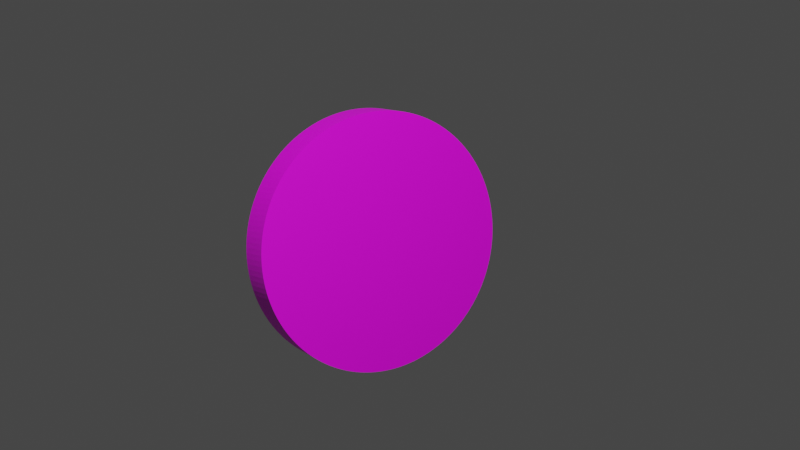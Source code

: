 # Source: coin.blend  (saved by Blender 2.80.75; exported with 4.5.12 LTS)
import bpy
from mathutils import Matrix  # noqa: F401  (used for matrix-valued properties, if any)

bpy.ops.wm.read_factory_settings(use_empty=True)
scene = bpy.context.scene
scene.name = 'Scene'

# ---- collections
col_collection = bpy.data.collections.new('Collection'); scene.collection.children.link(col_collection)

# ---- images (referenced by path relative to the original .blend; pixels are not part of the script)
import os
ASSET_DIR = os.environ.get("B2B_ASSET_DIR", "")  # directory of the original .blend (textures are referenced by path, not embedded)
HERE = os.path.dirname(os.path.abspath(__file__))  # packed textures are extracted next to this script under _unpacked/

def load_image(name, relpath, width, height, colorspace="sRGB"):
    """Load a texture the original file referenced (path relative to the .blend, or extracted next to this script)."""
    p = next((c for c in (os.path.join(HERE, relpath), os.path.join(ASSET_DIR, relpath)) if relpath and os.path.exists(c)), "")
    if p:
        img = bpy.data.images.load(p, check_existing=True)
        img.name = name
    else:  # same state as the original file: an image datablock whose file is absent (Cycles renders it pink)
        img = bpy.data.images.new(name, width, height)
        img.source = "FILE"
        img.filepath = "//" + (relpath or name)
    img.colorspace_settings.name = colorspace
    return img
img_coin_png = load_image('coin.png', 'coin.png', 1024, 1024, 'sRGB')

# ---- materials (node trees are filled in below, after node groups)
mat_material_001 = bpy.data.materials.new('Material.001')
mat_material_001.use_transparent_shadow = False

# ---- material node trees
mat_material_001.use_nodes = True; mat_material_001.node_tree.nodes.clear()
_N = mat_material_001.node_tree.nodes; _L = mat_material_001.node_tree.links
n0 = _N.new('ShaderNodeOutputMaterial'); n0.name = 'Material Output'; n0.location = (300, 300)
n1 = _N.new('ShaderNodeBsdfPrincipled'); n1.name = 'Principled BSDF'; n1.location = (10, 300)
n1.distribution = 'GGX'
n1.subsurface_method = 'BURLEY'
n1.inputs[3].default_value = 1.45
n1.inputs[27].default_value = (0.0, 0.0, 0.0, 1.0)
n1.inputs[28].default_value = 1.0
n2 = _N.new('ShaderNodeTexImage'); n2.name = 'Image Texture'; n2.location = (-280, 275)
n2.image = img_coin_png
_L.new(n1.outputs[0], n0.inputs[0])
_L.new(n2.outputs[0], n1.inputs[0])
n0.is_active_output = True

# ---- world
world_world = bpy.data.worlds.new('World'); scene.world = world_world
world_world.use_nodes = True; world_world.node_tree.nodes.clear()
_N = world_world.node_tree.nodes; _L = world_world.node_tree.links
n0 = _N.new('ShaderNodeOutputWorld'); n0.name = 'World Output'; n0.location = (300, 300)
n1 = _N.new('ShaderNodeBackground'); n1.name = 'Background'; n1.location = (10, 300)
n1.inputs[0].default_value = (0.05088, 0.05088, 0.05088, 1.0)
_L.new(n1.outputs[0], n0.inputs[0])
n0.is_active_output = True
world_world.color = (0.05088, 0.05088, 0.05088)
world_world.use_sun_shadow = False
world_world.sun_shadow_jitter_overblur = 0.0

# ---- cameras
cam_camera = bpy.data.cameras.new('Camera')
cam_camera.clip_end = 100.0
cam_camera.ortho_scale = 7.314

# ---- lights
light_light = bpy.data.lights.new('Light', 'POINT')
light_light.transmission_factor = 0.0
light_light.energy = 1000.0
light_light.shadow_soft_size = 0.1
light_light.shadow_maximum_resolution = 0.006
light_light.use_absolute_resolution = True

# ---- meshes
me_cylinder_001 = bpy.data.meshes.new('Cylinder.001')
me_cylinder_001.from_pydata([(0.03743, 0.5988, -0.9482), (0.0, 0.6, 1.0), (0.0623, 0.5967, -0.9522), (0.02496, 0.5995, 1.0), (0.08707, 0.5936, -0.9562), (0.04987, 0.5979, 1.0), (0.1117, 0.5895, -0.9604), (0.0747, 0.5953, 1.0), (0.1361, 0.5843, -0.9646), (0.0994, 0.5917, 1.0), (0.1603, 0.5782, -0.9689), (0.1239, 0.5871, 1.0), (0.1842, 0.571, -0.9733), (0.1482, 0.5814, 1.0), (0.2078, 0.5629, -0.9777), (0.1723, 0.5747, 1.0), (0.231, 0.5537, -0.9821), (0.1961, 0.5671, 1.0), (0.2539, 0.5436, -0.9865), (0.2195, 0.5584, 1.0), (0.2763, 0.5326, -0.991), (0.2425, 0.5488, 1.0), (0.2982, 0.5207, -0.9955), (0.2651, 0.5382, 1.0), (0.3196, 0.5078, -1.0), (0.2873, 0.5267, 1.0), (0.3404, 0.4941, -1.005), (0.309, 0.5143, 1.0), (0.3607, 0.4795, -1.009), (0.3301, 0.501, 1.0), (0.3803, 0.4641, -1.014), (0.3506, 0.4869, 1.0), (0.3993, 0.4479, -1.018), (0.3706, 0.4719, 1.0), (0.4176, 0.4309, -1.022), (0.3899, 0.456, 1.0), (0.4351, 0.4131, -1.027), (0.4085, 0.4394, 1.0), (0.4519, 0.3947, -1.031), (0.4265, 0.4221, 1.0), (0.468, 0.3755, -1.035), (0.4437, 0.4039, 1.0), (0.4832, 0.3557, -1.04), (0.4601, 0.3851, 1.0), (0.4975, 0.3353, -1.044), (0.4757, 0.3657, 1.0), (0.5111, 0.3143, -1.048), (0.4905, 0.3456, 1.0), (0.5237, 0.2928, -1.052), (0.5044, 0.3249, 1.0), (0.5354, 0.2708, -1.056), (0.5175, 0.3036, 1.0), (0.5462, 0.2483, -1.06), (0.5297, 0.2818, 1.0), (0.5561, 0.2253, -1.063), (0.541, 0.2595, 1.0), (0.5649, 0.202, -1.067), (0.5513, 0.2368, 1.0), (0.5729, 0.1783, -1.07), (0.5607, 0.2137, 1.0), (0.5798, 0.1543, -1.074), (0.5691, 0.1902, 1.0), (0.5857, 0.1301, -1.077), (0.5765, 0.1663, 1.0), (0.5906, 0.1056, -1.08), (0.5829, 0.1422, 1.0), (0.5945, 0.08094, -1.083), (0.5883, 0.1178, 1.0), (0.5973, 0.05614, -1.086), (0.5927, 0.09324, 1.0), (0.5991, 0.03125, -1.089), (0.5961, 0.06851, 1.0), (0.5999, 0.006296, -1.091), (0.5984, 0.04365, 1.0), (0.5997, -0.01867, -1.093), (0.5997, 0.01872, 1.0), (0.5984, -0.0436, -1.096), (0.6, -0.006241, 1.0), (0.596, -0.06845, -1.098), (0.5992, -0.03119, 1.0), (0.5927, -0.09319, -1.1), (0.5974, -0.05609, 1.0), (0.5883, -0.1178, -1.101), (0.5945, -0.08089, 1.0), (0.5829, -0.1421, -1.103), (0.5906, -0.1056, 1.0), (0.5764, -0.1663, -1.104), (0.5857, -0.13, 1.0), (0.569, -0.1901, -1.105), (0.5798, -0.1543, 1.0), (0.5606, -0.2136, -1.106), (0.5729, -0.1783, 1.0), (0.5512, -0.2367, -1.107), (0.565, -0.2019, 1.0), (0.5409, -0.2595, -1.108), (0.5561, -0.2253, 1.0), (0.5297, -0.2817, -1.108), (0.5462, -0.2482, 1.0), (0.5175, -0.3035, -1.108), (0.5355, -0.2707, 1.0), (0.5044, -0.3248, -1.108), (0.5237, -0.2928, 1.0), (0.4905, -0.3455, -1.108), (0.5111, -0.3143, 1.0), (0.4757, -0.3656, -1.108), (0.4976, -0.3353, 1.0), (0.46, -0.3851, -1.107), (0.4832, -0.3557, 1.0), (0.4436, -0.4039, -1.107), (0.468, -0.3755, 1.0), (0.4264, -0.422, -1.106), (0.452, -0.3946, 1.0), (0.4085, -0.4394, -1.105), (0.4352, -0.4131, 1.0), (0.3899, -0.456, -1.103), (0.4176, -0.4308, 1.0), (0.3706, -0.4718, -1.102), (0.3993, -0.4478, 1.0), (0.3506, -0.4868, -1.1), (0.3803, -0.4641, 1.0), (0.3301, -0.501, -1.099), (0.3607, -0.4795, 1.0), (0.3089, -0.5143, -1.097), (0.3404, -0.4941, 1.0), (0.2873, -0.5267, -1.095), (0.3196, -0.5078, 1.0), (0.2651, -0.5382, -1.092), (0.2982, -0.5207, 1.0), (0.2425, -0.5488, -1.09), (0.2763, -0.5326, 1.0), (0.2195, -0.5584, -1.087), (0.2539, -0.5436, 1.0), (0.196, -0.567, -1.084), (0.2311, -0.5537, 1.0), (0.1723, -0.5747, -1.082), (0.2078, -0.5629, 1.0), (0.1482, -0.5814, -1.079), (0.1842, -0.571, 1.0), (0.1239, -0.587, -1.075), (0.1603, -0.5782, 1.0), (0.09939, -0.5917, -1.072), (0.1361, -0.5844, 1.0), (0.07469, -0.5953, -1.069), (0.1117, -0.5895, 1.0), (0.04986, -0.5979, -1.065), (0.08707, -0.5936, 1.0), (0.02495, -0.5995, -1.061), (0.0623, -0.5968, 1.0), (-6.106e-06, -0.6, -1.058), (0.03743, -0.5988, 1.0), (-0.02496, -0.5995, -1.054), (0.01248, -0.5999, 1.0), (-0.04988, -0.5979, -1.05), (-0.01248, -0.5999, 1.0), (-0.0747, -0.5953, -1.046), (-0.03742, -0.5988, 1.0), (-0.0994, -0.5917, -1.042), (-0.0623, -0.5968, 1.0), (-0.1239, -0.5871, -1.037), (-0.08707, -0.5936, 1.0), (-0.1482, -0.5814, -1.033), (-0.1117, -0.5895, 1.0), (-0.1723, -0.5747, -1.029), (-0.1361, -0.5844, 1.0), (-0.1961, -0.5671, -1.025), (-0.1603, -0.5782, 1.0), (-0.2195, -0.5584, -1.02), (-0.1842, -0.571, 1.0), (-0.2425, -0.5488, -1.016), (-0.2078, -0.5629, 1.0), (-0.2651, -0.5382, -1.011), (-0.2311, -0.5537, 1.0), (-0.2873, -0.5268, -1.007), (-0.2539, -0.5436, 1.0), (-0.3089, -0.5143, -1.002), (-0.2763, -0.5326, 1.0), (-0.3301, -0.5011, -0.9977), (-0.2982, -0.5207, 1.0), (-0.3506, -0.4869, -0.9932), (-0.3196, -0.5078, 1.0), (-0.3706, -0.4719, -0.9887), (-0.3404, -0.4941, 1.0), (-0.3899, -0.4561, -0.9843), (-0.3607, -0.4795, 1.0), (-0.4085, -0.4394, -0.9798), (-0.3803, -0.4641, 1.0), (-0.4264, -0.4221, -0.9754), (-0.3993, -0.4478, 1.0), (-0.4436, -0.404, -0.971), (-0.4176, -0.4308, 1.0), (-0.46, -0.3852, -0.9667), (-0.4352, -0.4131, 1.0), (-0.4757, -0.3657, -0.9625), (-0.452, -0.3946, 1.0), (-0.4905, -0.3456, -0.9583), (-0.468, -0.3755, 1.0), (-0.5044, -0.3249, -0.9541), (-0.4832, -0.3557, 1.0), (-0.5175, -0.3036, -0.9501), (-0.4976, -0.3353, 1.0), (-0.5297, -0.2818, -0.9461), (-0.5111, -0.3143, 1.0), (-0.5409, -0.2596, -0.9423), (-0.5237, -0.2928, 1.0), (-0.5513, -0.2368, -0.9385), (-0.5355, -0.2707, 1.0), (-0.5606, -0.2137, -0.9349), (-0.5462, -0.2482, 1.0), (-0.569, -0.1902, -0.9313), (-0.5561, -0.2253, 1.0), (-0.5764, -0.1664, -0.9279), (-0.565, -0.2019, 1.0), (-0.5829, -0.1422, -0.9246), (-0.5729, -0.1783, 1.0), (-0.5883, -0.1179, -0.9214), (-0.5798, -0.1543, 1.0), (-0.5927, -0.09329, -0.9184), (-0.5857, -0.13, 1.0), (-0.596, -0.06856, -0.9155), (-0.5906, -0.1056, 1.0), (-0.5984, -0.0437, -0.9127), (-0.5945, -0.08089, 1.0), (-0.5997, -0.01877, -0.9102), (-0.5974, -0.05609, 1.0), (-0.5999, 0.006188, -0.9077), (-0.5992, -0.03119, 1.0), (-0.5991, 0.03114, -0.9054), (-0.6, -0.00624, 1.0), (-0.5973, 0.05604, -0.9033), (-0.5997, 0.01872, 1.0), (-0.5945, 0.08084, -0.9014), (-0.5984, 0.04365, 1.0), (-0.5906, 0.1055, -0.8996), (-0.5961, 0.06851, 1.0), (-0.5857, 0.13, -0.898), (-0.5927, 0.09325, 1.0), (-0.5798, 0.1542, -0.8966), (-0.5883, 0.1178, 1.0), (-0.5729, 0.1782, -0.8953), (-0.5829, 0.1422, 1.0), (-0.5649, 0.2019, -0.8942), (-0.5765, 0.1663, 1.0), (-0.5561, 0.2252, -0.8934), (-0.5691, 0.1902, 1.0), (-0.5462, 0.2482, -0.8927), (-0.5607, 0.2137, 1.0), (-0.5354, 0.2707, -0.8921), (-0.5513, 0.2368, 1.0), (-0.5237, 0.2927, -0.8918), (-0.541, 0.2595, 1.0), (-0.511, 0.3142, -0.8917), (-0.5297, 0.2818, 1.0), (-0.4975, 0.3352, -0.8917), (-0.5175, 0.3036, 1.0), (-0.4832, 0.3556, -0.892), (-0.5044, 0.3249, 1.0), (-0.4679, 0.3754, -0.8924), (-0.4905, 0.3456, 1.0), (-0.4519, 0.3946, -0.893), (-0.4757, 0.3657, 1.0), (-0.4351, 0.413, -0.8938), (-0.4601, 0.3851, 1.0), (-0.4176, 0.4308, -0.8948), (-0.4437, 0.4039, 1.0), (-0.3993, 0.4478, -0.8959), (-0.4265, 0.4221, 1.0), (-0.3803, 0.464, -0.8973), (-0.4085, 0.4394, 1.0), (-0.3607, 0.4794, -0.8988), (-0.3899, 0.456, 1.0), (-0.3404, 0.494, -0.9005), (-0.3706, 0.4719, 1.0), (-0.3196, 0.5078, -0.9023), (-0.3506, 0.4869, 1.0), (-0.2982, 0.5206, -0.9044), (-0.3301, 0.501, 1.0), (-0.2762, 0.5326, -0.9066), (-0.309, 0.5143, 1.0), (-0.2539, 0.5436, -0.9089), (-0.2873, 0.5267, 1.0), (-0.231, 0.5537, -0.9115), (-0.2651, 0.5382, 1.0), (-0.2078, 0.5628, -0.9141), (-0.2425, 0.5488, 1.0), (-0.1842, 0.571, -0.917), (-0.2195, 0.5584, 1.0), (-0.1603, 0.5782, -0.9199), (-0.1961, 0.5671, 1.0), (-0.1361, 0.5843, -0.923), (-0.1723, 0.5747, 1.0), (-0.1117, 0.5895, -0.9263), (-0.1482, 0.5814, 1.0), (-0.08705, 0.5936, -0.9296), (-0.1239, 0.5871, 1.0), (-0.06229, 0.5967, -0.9331), (-0.0994, 0.5917, 1.0), (-0.03741, 0.5988, -0.9367), (-0.0747, 0.5953, 1.0), (-0.01247, 0.5999, -0.9404), (-0.04987, 0.5979, 1.0), (0.01249, 0.5999, -0.9442), (-0.02495, 0.5995, 1.0)], [], [(0, 1, 3, 2), (2, 3, 5, 4), (4, 5, 7, 6), (6, 7, 9, 8), (8, 9, 11, 10), (10, 11, 13, 12), (12, 13, 15, 14), (14, 15, 17, 16), (16, 17, 19, 18), (18, 19, 21, 20), (20, 21, 23, 22), (22, 23, 25, 24), (24, 25, 27, 26), (26, 27, 29, 28), (28, 29, 31, 30), (30, 31, 33, 32), (32, 33, 35, 34), (34, 35, 37, 36), (36, 37, 39, 38), (38, 39, 41, 40), (40, 41, 43, 42), (42, 43, 45, 44), (44, 45, 47, 46), (46, 47, 49, 48), (48, 49, 51, 50), (50, 51, 53, 52), (52, 53, 55, 54), (54, 55, 57, 56), (56, 57, 59, 58), (58, 59, 61, 60), (60, 61, 63, 62), (62, 63, 65, 64), (64, 65, 67, 66), (66, 67, 69, 68), (68, 69, 71, 70), (70, 71, 73, 72), (72, 73, 75, 74), (74, 75, 77, 76), (76, 77, 79, 78), (78, 79, 81, 80), (80, 81, 83, 82), (82, 83, 85, 84), (84, 85, 87, 86), (86, 87, 89, 88), (88, 89, 91, 90), (90, 91, 93, 92), (92, 93, 95, 94), (94, 95, 97, 96), (96, 97, 99, 98), (98, 99, 101, 100), (100, 101, 103, 102), (102, 103, 105, 104), (104, 105, 107, 106), (106, 107, 109, 108), (108, 109, 111, 110), (110, 111, 113, 112), (112, 113, 115, 114), (114, 115, 117, 116), (116, 117, 119, 118), (118, 119, 121, 120), (120, 121, 123, 122), (122, 123, 125, 124), (124, 125, 127, 126), (126, 127, 129, 128), (128, 129, 131, 130), (130, 131, 133, 132), (132, 133, 135, 134), (134, 135, 137, 136), (136, 137, 139, 138), (138, 139, 141, 140), (140, 141, 143, 142), (142, 143, 145, 144), (144, 145, 147, 146), (146, 147, 149, 148), (148, 149, 151, 150), (150, 151, 153, 152), (152, 153, 155, 154), (154, 155, 157, 156), (156, 157, 159, 158), (158, 159, 161, 160), (160, 161, 163, 162), (162, 163, 165, 164), (164, 165, 167, 166), (166, 167, 169, 168), (168, 169, 171, 170), (170, 171, 173, 172), (172, 173, 175, 174), (174, 175, 177, 176), (176, 177, 179, 178), (178, 179, 181, 180), (180, 181, 183, 182), (182, 183, 185, 184), (184, 185, 187, 186), (186, 187, 189, 188), (188, 189, 191, 190), (190, 191, 193, 192), (192, 193, 195, 194), (194, 195, 197, 196), (196, 197, 199, 198), (198, 199, 201, 200), (200, 201, 203, 202), (202, 203, 205, 204), (204, 205, 207, 206), (206, 207, 209, 208), (208, 209, 211, 210), (210, 211, 213, 212), (212, 213, 215, 214), (214, 215, 217, 216), (216, 217, 219, 218), (218, 219, 221, 220), (220, 221, 223, 222), (222, 223, 225, 224), (224, 225, 227, 226), (226, 227, 229, 228), (228, 229, 231, 230), (230, 231, 233, 232), (232, 233, 235, 234), (234, 235, 237, 236), (236, 237, 239, 238), (238, 239, 241, 240), (240, 241, 243, 242), (242, 243, 245, 244), (244, 245, 247, 246), (246, 247, 249, 248), (248, 249, 251, 250), (250, 251, 253, 252), (252, 253, 255, 254), (254, 255, 257, 256), (256, 257, 259, 258), (258, 259, 261, 260), (260, 261, 263, 262), (262, 263, 265, 264), (264, 265, 267, 266), (266, 267, 269, 268), (268, 269, 271, 270), (270, 271, 273, 272), (272, 273, 275, 274), (274, 275, 277, 276), (276, 277, 279, 278), (278, 279, 281, 280), (280, 281, 283, 282), (282, 283, 285, 284), (284, 285, 287, 286), (286, 287, 289, 288), (288, 289, 291, 290), (290, 291, 293, 292), (292, 293, 295, 294), (294, 295, 297, 296), (296, 297, 299, 298), (3, 1, 301, 299, 297, 295, 293, 291, 289, 287, 285, 283, 281, 279, 277, 275, 273, 271, 269, 267, 265, 263, 261, 259, 257, 255, 253, 251, 249, 247, 245, 243, 241, 239, 237, 235, 233, 231, 229, 227, 225, 223, 221, 219, 217, 215, 213, 211, 209, 207, 205, 203, 201, 199, 197, 195, 193, 191, 189, 187, 185, 183, 181, 179, 177, 175, 173, 171, 169, 167, 165, 163, 161, 159, 157, 155, 153, 151, 149, 147, 145, 143, 141, 139, 137, 135, 133, 131, 129, 127, 125, 123, 121, 119, 117, 115, 113, 111, 109, 107, 105, 103, 101, 99, 97, 95, 93, 91, 89, 87, 85, 83, 81, 79, 77, 75, 73, 71, 69, 67, 65, 63, 61, 59, 57, 55, 53, 51, 49, 47, 45, 43, 41, 39, 37, 35, 33, 31, 29, 27, 25, 23, 21, 19, 17, 15, 13, 11, 9, 7, 5), (298, 299, 301, 300), (300, 301, 1, 0), (0, 2, 4, 6, 8, 10, 12, 14, 16, 18, 20, 22, 24, 26, 28, 30, 32, 34, 36, 38, 40, 42, 44, 46, 48, 50, 52, 54, 56, 58, 60, 62, 64, 66, 68, 70, 72, 74, 76, 78, 80, 82, 84, 86, 88, 90, 92, 94, 96, 98, 100, 102, 104, 106, 108, 110, 112, 114, 116, 118, 120, 122, 124, 126, 128, 130, 132, 134, 136, 138, 140, 142, 144, 146, 148, 150, 152, 154, 156, 158, 160, 162, 164, 166, 168, 170, 172, 174, 176, 178, 180, 182, 184, 186, 188, 190, 192, 194, 196, 198, 200, 202, 204, 206, 208, 210, 212, 214, 216, 218, 220, 222, 224, 226, 228, 230, 232, 234, 236, 238, 240, 242, 244, 246, 248, 250, 252, 254, 256, 258, 260, 262, 264, 266, 268, 270, 272, 274, 276, 278, 280, 282, 284, 286, 288, 290, 292, 294, 296, 298, 300)])
_uv = me_cylinder_001.uv_layers.new(name='UVMap')
_uv.uv.foreach_set('vector', [0.5091, 0.9065, 0.5091, 0.8973, 0.5093, 0.8973, 0.5093, 0.9065, 0.5093, 0.9065, 0.5093, 0.8973, 0.5094, 0.8973, 0.5094, 0.9065, 0.5094, 0.9065, 0.5094, 0.8973, 0.5095, 0.8973, 0.5095, 0.9065, 0.5095, 0.9065, 0.5095, 0.8973, 0.5096, 0.8973, 0.5096, 0.9065, 0.5096, 0.9065, 0.5096, 0.8973, 0.5098, 0.8973, 0.5098, 0.9065, 0.5098, 0.9065, 0.5098, 0.8973, 0.5099, 0.8973, 0.5099, 0.9065, 0.5099, 0.9065, 0.5099, 0.8973, 0.51, 0.8973, 0.51, 0.9065, 0.51, 0.9065, 0.51, 0.8973, 0.5101, 0.8973, 0.5101, 0.9065, 0.5101, 0.9065, 0.5101, 0.8973, 0.5102, 0.8973, 0.5102, 0.9065, 0.5102, 0.9065, 0.5102, 0.8973, 0.5104, 0.8973, 0.5104, 0.9065, 0.5104, 0.9065, 0.5104, 0.8973, 0.5105, 0.8973, 0.5105, 0.9065, 0.5105, 0.9065, 0.5105, 0.8973, 0.5106, 0.8973, 0.5106, 0.9065, 0.5106, 0.9065, 0.5106, 0.8973, 0.5107, 0.8973, 0.5107, 0.9065, 0.5107, 0.9065, 0.5107, 0.8973, 0.5109, 0.8973, 0.5109, 0.9065, 0.5109, 0.9065, 0.5109, 0.8973, 0.511, 0.8973, 0.511, 0.9065, 0.511, 0.9065, 0.511, 0.8973, 0.5111, 0.8973, 0.5111, 0.9065, 0.5111, 0.9065, 0.5111, 0.8973, 0.5112, 0.8973, 0.5112, 0.9065, 0.5112, 0.9065, 0.5112, 0.8973, 0.5113, 0.8973, 0.5113, 0.9065, 0.5113, 0.9065, 0.5113, 0.8973, 0.5115, 0.8973, 0.5115, 0.9065, 0.5115, 0.9065, 0.5115, 0.8973, 0.5116, 0.8973, 0.5116, 0.9065, 0.5116, 0.9065, 0.5116, 0.8973, 0.5117, 0.8973, 0.5117, 0.9065, 0.5117, 0.9065, 0.5117, 0.8973, 0.5118, 0.8973, 0.5118, 0.9065, 0.5118, 0.9065, 0.5118, 0.8973, 0.5119, 0.8973, 0.5119, 0.9065, 0.5119, 0.9065, 0.5119, 0.8973, 0.5121, 0.8973, 0.5121, 0.9065, 0.5121, 0.9065, 0.5121, 0.8973, 0.5122, 0.8973, 0.5122, 0.9065, 0.5122, 0.9065, 0.5122, 0.8973, 0.5123, 0.8973, 0.5123, 0.9065, 0.5123, 0.9065, 0.5123, 0.8973, 0.5124, 0.8973, 0.5124, 0.9065, 0.5124, 0.9065, 0.5124, 0.8973, 0.5126, 0.8973, 0.5126, 0.9065, 0.5126, 0.9065, 0.5126, 0.8973, 0.5127, 0.8973, 0.5127, 0.9065, 0.5127, 0.9065, 0.5127, 0.8973, 0.5128, 0.8973, 0.5128, 0.9065, 0.5128, 0.9065, 0.5128, 0.8973, 0.5129, 0.8973, 0.5129, 0.9065, 0.5129, 0.9065, 0.5129, 0.8973, 0.513, 0.8973, 0.513, 0.9065, 0.513, 0.9065, 0.513, 0.8973, 0.5132, 0.8973, 0.5132, 0.9065, 0.5132, 0.9065, 0.5132, 0.8973, 0.5133, 0.8973, 0.5133, 0.9065, 0.5133, 0.9065, 0.5133, 0.8973, 0.5134, 0.8973, 0.5134, 0.9065, 0.5134, 0.9065, 0.5134, 0.8973, 0.5135, 0.8973, 0.5135, 0.9065, 0.5135, 0.9065, 0.5135, 0.8973, 0.5136, 0.8973, 0.5136, 0.9065, 0.5136, 0.9065, 0.5136, 0.8973, 0.5138, 0.8973, 0.5138, 0.9065, 0.5138, 0.9065, 0.5138, 0.8973, 0.5139, 0.8973, 0.5139, 0.9065, 0.5139, 0.9065, 0.5139, 0.8973, 0.514, 0.8973, 0.514, 0.9065, 0.514, 0.9065, 0.514, 0.8973, 0.5141, 0.8973, 0.5141, 0.9065, 0.5141, 0.9065, 0.5141, 0.8973, 0.5143, 0.8973, 0.5143, 0.9065, 0.5143, 0.9065, 0.5143, 0.8973, 0.5144, 0.8973, 0.5144, 0.9065, 0.5144, 0.9065, 0.5144, 0.8973, 0.5145, 0.8973, 0.5145, 0.9065, 0.5145, 0.9065, 0.5145, 0.8973, 0.5146, 0.8973, 0.5146, 0.9065, 0.5146, 0.9065, 0.5146, 0.8973, 0.5147, 0.8973, 0.5147, 0.9065, 0.5147, 0.9065, 0.5147, 0.8973, 0.5149, 0.8973, 0.5149, 0.9065, 0.5149, 0.9065, 0.5149, 0.8973, 0.515, 0.8973, 0.515, 0.9065, 0.515, 0.9065, 0.515, 0.8973, 0.5151, 0.8973, 0.5151, 0.9065, 0.5151, 0.9065, 0.5151, 0.8973, 0.5152, 0.8973, 0.5152, 0.9065, 0.5152, 0.9065, 0.5152, 0.8973, 0.5154, 0.8973, 0.5154, 0.9065, 0.5154, 0.9065, 0.5154, 0.8973, 0.5155, 0.8973, 0.5155, 0.9065, 0.5155, 0.9065, 0.5155, 0.8973, 0.5156, 0.8973, 0.5156, 0.9065, 0.5156, 0.9065, 0.5156, 0.8973, 0.5157, 0.8973, 0.5157, 0.9065, 0.5157, 0.9065, 0.5157, 0.8973, 0.5158, 0.8973, 0.5158, 0.9065, 0.5158, 0.9065, 0.5158, 0.8973, 0.516, 0.8973, 0.516, 0.9065, 0.516, 0.9065, 0.516, 0.8973, 0.5161, 0.8973, 0.5161, 0.9065, 0.5161, 0.9065, 0.5161, 0.8973, 0.5162, 0.8973, 0.5162, 0.9065, 0.5162, 0.9065, 0.5162, 0.8973, 0.5163, 0.8973, 0.5163, 0.9065, 0.5163, 0.9065, 0.5163, 0.8973, 0.5164, 0.8973, 0.5164, 0.9065, 0.5164, 0.9065, 0.5164, 0.8973, 0.5166, 0.8973, 0.5166, 0.9065, 0.5166, 0.9065, 0.5166, 0.8973, 0.5167, 0.8973, 0.5167, 0.9065, 0.5167, 0.9065, 0.5167, 0.8973, 0.5168, 0.8973, 0.5168, 0.9065, 0.5168, 0.9065, 0.5168, 0.8973, 0.5169, 0.8973, 0.5169, 0.9065, 0.5169, 0.9065, 0.5169, 0.8973, 0.5171, 0.8973, 0.5171, 0.9065, 0.5171, 0.9065, 0.5171, 0.8973, 0.5172, 0.8973, 0.5172, 0.9065, 0.5172, 0.9065, 0.5172, 0.8973, 0.5173, 0.8973, 0.5173, 0.9065, 0.5173, 0.9065, 0.5173, 0.8973, 0.5174, 0.8973, 0.5174, 0.9065, 0.5174, 0.9065, 0.5174, 0.8973, 0.5175, 0.8973, 0.5175, 0.9065, 0.5175, 0.9065, 0.5175, 0.8973, 0.5177, 0.8973, 0.5177, 0.9065, 0.5177, 0.9065, 0.5177, 0.8973, 0.5178, 0.8973, 0.5178, 0.9065, 0.5178, 0.9065, 0.5178, 0.8973, 0.5179, 0.8973, 0.5179, 0.9065, 0.5179, 0.9065, 0.5179, 0.8973, 0.518, 0.8973, 0.518, 0.9065, 0.518, 0.9065, 0.518, 0.8973, 0.5182, 0.8973, 0.5182, 0.9065, 0.5182, 0.9065, 0.5182, 0.8973, 0.5183, 0.8973, 0.5183, 0.9065, 0.5183, 0.9065, 0.5183, 0.8973, 0.5184, 0.8973, 0.5184, 0.9065, 0.5184, 0.9065, 0.5184, 0.8973, 0.5185, 0.8973, 0.5185, 0.9065, 0.5185, 0.9065, 0.5185, 0.8973, 0.5186, 0.8973, 0.5186, 0.9065, 0.5186, 0.9065, 0.5186, 0.8973, 0.5188, 0.8973, 0.5188, 0.9065, 0.5188, 0.9065, 0.5188, 0.8973, 0.5189, 0.8973, 0.5189, 0.9065, 0.5189, 0.9065, 0.5189, 0.8973, 0.519, 0.8973, 0.519, 0.9065, 0.519, 0.9065, 0.519, 0.8973, 0.5191, 0.8973, 0.5191, 0.9065, 0.5191, 0.9065, 0.5191, 0.8973, 0.5192, 0.8973, 0.5192, 0.9065, 0.5192, 0.9065, 0.5192, 0.8973, 0.5194, 0.8973, 0.5194, 0.9065, 0.5194, 0.9065, 0.5194, 0.8973, 0.5195, 0.8973, 0.5195, 0.9065, 0.5195, 0.9065, 0.5195, 0.8973, 0.5196, 0.8973, 0.5196, 0.9065, 0.5196, 0.9065, 0.5196, 0.8973, 0.5197, 0.8973, 0.5197, 0.9065, 0.5197, 0.9065, 0.5197, 0.8973, 0.5199, 0.8973, 0.5199, 0.9065, 0.5199, 0.9065, 0.5199, 0.8973, 0.52, 0.8973, 0.52, 0.9065, 0.52, 0.9065, 0.52, 0.8973, 0.5201, 0.8973, 0.5201, 0.9065, 0.5201, 0.9065, 0.5201, 0.8973, 0.5202, 0.8973, 0.5202, 0.9065, 0.5202, 0.9065, 0.5202, 0.8973, 0.5203, 0.8973, 0.5203, 0.9065, 0.5203, 0.9065, 0.5203, 0.8973, 0.5205, 0.8973, 0.5205, 0.9065, 0.5205, 0.9065, 0.5205, 0.8973, 0.5206, 0.8973, 0.5206, 0.9065, 0.5206, 0.9065, 0.5206, 0.8973, 0.5207, 0.8973, 0.5207, 0.9065, 0.5207, 0.9065, 0.5207, 0.8973, 0.5208, 0.8973, 0.5208, 0.9065, 0.5208, 0.9065, 0.5208, 0.8973, 0.521, 0.8973, 0.521, 0.9065, 0.521, 0.9065, 0.521, 0.8973, 0.5211, 0.8973, 0.5211, 0.9065, 0.5211, 0.9065, 0.5211, 0.8973, 0.5212, 0.8973, 0.5212, 0.9065, 0.5212, 0.9065, 0.5212, 0.8973, 0.5213, 0.8973, 0.5213, 0.9065, 0.5213, 0.9065, 0.5213, 0.8973, 0.5214, 0.8973, 0.5214, 0.9065, 0.5214, 0.9065, 0.5214, 0.8973, 0.5216, 0.8973, 0.5216, 0.9065, 0.5216, 0.9065, 0.5216, 0.8973, 0.5217, 0.8973, 0.5217, 0.9065, 0.5217, 0.9065, 0.5217, 0.8973, 0.5218, 0.8973, 0.5218, 0.9065, 0.5218, 0.9065, 0.5218, 0.8973, 0.5219, 0.8973, 0.5219, 0.9065, 0.5219, 0.9065, 0.5219, 0.8973, 0.522, 0.8973, 0.522, 0.9065, 0.522, 0.9065, 0.522, 0.8973, 0.5222, 0.8973, 0.5222, 0.9065, 0.5222, 0.9065, 0.5222, 0.8973, 0.5223, 0.8973, 0.5223, 0.9065, 0.5223, 0.9065, 0.5223, 0.8973, 0.5224, 0.8973, 0.5224, 0.9065, 0.5224, 0.9065, 0.5224, 0.8973, 0.5225, 0.8973, 0.5225, 0.9065, 0.5225, 0.9065, 0.5225, 0.8973, 0.5227, 0.8973, 0.5227, 0.9065, 0.5227, 0.9065, 0.5227, 0.8973, 0.5228, 0.8973, 0.5228, 0.9065, 0.5228, 0.9065, 0.5228, 0.8973, 0.5229, 0.8973, 0.5229, 0.9065, 0.5229, 0.9065, 0.5229, 0.8973, 0.523, 0.8973, 0.523, 0.9065, 0.523, 0.9065, 0.523, 0.8973, 0.5231, 0.8973, 0.5231, 0.9065, 0.5231, 0.9065, 0.5231, 0.8973, 0.5233, 0.8973, 0.5233, 0.9065, 0.5233, 0.9065, 0.5233, 0.8973, 0.5234, 0.8973, 0.5234, 0.9065, 0.5234, 0.9065, 0.5234, 0.8973, 0.5235, 0.8973, 0.5235, 0.9065, 0.5235, 0.9065, 0.5235, 0.8973, 0.5236, 0.8973, 0.5236, 0.9065, 0.5236, 0.9065, 0.5236, 0.8973, 0.5237, 0.8973, 0.5237, 0.9065, 0.5237, 0.9065, 0.5237, 0.8973, 0.5239, 0.8973, 0.5239, 0.9065, 0.5239, 0.9065, 0.5239, 0.8973, 0.524, 0.8973, 0.524, 0.9065, 0.524, 0.9065, 0.524, 0.8973, 0.5241, 0.8973, 0.5241, 0.9065, 0.5241, 0.9065, 0.5241, 0.8973, 0.5242, 0.8973, 0.5242, 0.9065, 0.5242, 0.9065, 0.5242, 0.8973, 0.5244, 0.8973, 0.5244, 0.9065, 0.5244, 0.9065, 0.5244, 0.8973, 0.5245, 0.8973, 0.5245, 0.9065, 0.5245, 0.9065, 0.5245, 0.8973, 0.5246, 0.8973, 0.5246, 0.9065, 0.5246, 0.9065, 0.5246, 0.8973, 0.5247, 0.8973, 0.5247, 0.9065, 0.5247, 0.9065, 0.5247, 0.8973, 0.5248, 0.8973, 0.5248, 0.9065, 0.5248, 0.9065, 0.5248, 0.8973, 0.525, 0.8973, 0.525, 0.9065, 0.525, 0.9065, 0.525, 0.8973, 0.5251, 0.8973, 0.5251, 0.9065, 0.5251, 0.9065, 0.5251, 0.8973, 0.5252, 0.8973, 0.5252, 0.9065, 0.5252, 0.9065, 0.5252, 0.8973, 0.5253, 0.8973, 0.5253, 0.9065, 0.5253, 0.9065, 0.5253, 0.8973, 0.5255, 0.8973, 0.5255, 0.9065, 0.5255, 0.9065, 0.5255, 0.8973, 0.5256, 0.8973, 0.5256, 0.9065, 0.5256, 0.9065, 0.5256, 0.8973, 0.5257, 0.8973, 0.5257, 0.9065, 0.5257, 0.9065, 0.5257, 0.8973, 0.5258, 0.8973, 0.5258, 0.9065, 0.5258, 0.9065, 0.5258, 0.8973, 0.5259, 0.8973, 0.5259, 0.9065, 0.5259, 0.9065, 0.5259, 0.8973, 0.5261, 0.8973, 0.5261, 0.9065, 0.5261, 0.9065, 0.5261, 0.8973, 0.5262, 0.8973, 0.5262, 0.9065, 0.5262, 0.9065, 0.5262, 0.8973, 0.5263, 0.8973, 0.5263, 0.9065, 0.5263, 0.9065, 0.5263, 0.8973, 0.5264, 0.8973, 0.5264, 0.9065, 0.5264, 0.9065, 0.5264, 0.8973, 0.5265, 0.8973, 0.5265, 0.9065, 0.5265, 0.9065, 0.5265, 0.8973, 0.5267, 0.8973, 0.5267, 0.9065, 0.5267, 0.9065, 0.5267, 0.8973, 0.5268, 0.8973, 0.5268, 0.9065, 0.5268, 0.9065, 0.5268, 0.8973, 0.5269, 0.8973, 0.5269, 0.9065, 0.5269, 0.9065, 0.5269, 0.8973, 0.527, 0.8973, 0.527, 0.9065, 0.527, 0.9065, 0.527, 0.8973, 0.5272, 0.8973, 0.5272, 0.9065, 0.5272, 0.9065, 0.5272, 0.8973, 0.5273, 0.8973, 0.5273, 0.9065, 0.5235, 0.06605, 0.5054, 0.06544, 0.4873, 0.06559, 0.4692, 0.06648, 0.4512, 0.06813, 0.4332, 0.07053, 0.4154, 0.07367, 0.3977, 0.07756, 0.3801, 0.08217, 0.3628, 0.08751, 0.3458, 0.09357, 0.3289, 0.1003, 0.3124, 0.1078, 0.2962, 0.1159, 0.2804, 0.1247, 0.265, 0.1342, 0.2499, 0.1443, 0.2353, 0.155, 0.2211, 0.1663, 0.2075, 0.1782, 0.1943, 0.1906, 0.1817, 0.2036, 0.1696, 0.2171, 0.1581, 0.2311, 0.1471, 0.2455, 0.1368, 0.2604, 0.1272, 0.2757, 0.1181, 0.2914, 0.1097, 0.3075, 0.102, 0.3239, 0.09504, 0.3406, 0.08873, 0.3576, 0.08313, 0.3748, 0.07826, 0.3923, 0.07411, 0.4099, 0.07071, 0.4277, 0.06804, 0.4456, 0.06613, 0.4637, 0.06496, 0.4817, 0.06455, 0.4999, 0.06489, 0.518, 0.06599, 0.5361, 0.06784, 0.5541, 0.07043, 0.572, 0.07377, 0.5898, 0.07785, 0.6075, 0.08266, 0.625, 0.08819, 0.6422, 0.09444, 0.6592, 0.1014, 0.676, 0.109, 0.6924, 0.1173, 0.7085, 0.1263, 0.7243, 0.1359, 0.7396, 0.1462, 0.7546, 0.1571, 0.7691, 0.1685, 0.7831, 0.1805, 0.7967, 0.1931, 0.8097, 0.2063, 0.8222, 0.2199, 0.8342, 0.234, 0.8456, 0.2486, 0.8564, 0.2636, 0.8665, 0.279, 0.876, 0.2948, 0.8849, 0.311, 0.8931, 0.3274, 0.9007, 0.3442, 0.9075, 0.3613, 0.9137, 0.3786, 0.9191, 0.3961, 0.9238, 0.4138, 0.9278, 0.4316, 0.931, 0.4495, 0.9335, 0.4676, 0.9352, 0.4857, 0.9362, 0.5038, 0.9365, 0.5219, 0.9359, 0.54, 0.9347, 0.558, 0.9326, 0.5759, 0.9299, 0.5937, 0.9263, 0.6113, 0.9221, 0.6287, 0.9171, 0.6459, 0.9114, 0.6628, 0.905, 0.6795, 0.8979, 0.6959, 0.8901, 0.7119, 0.8816, 0.7275, 0.8725, 0.7428, 0.8627, 0.7576, 0.8523, 0.772, 0.8413, 0.7859, 0.8297, 0.7993, 0.8175, 0.8122, 0.8048, 0.8246, 0.7916, 0.8364, 0.7778, 0.8476, 0.7636, 0.8582, 0.7489, 0.8682, 0.7338, 0.8776, 0.7183, 0.8863, 0.7024, 0.8943, 0.6862, 0.9017, 0.6696, 0.9084, 0.6528, 0.9143, 0.6357, 0.9195, 0.6183, 0.9241, 0.6008, 0.9278, 0.5831, 0.9309, 0.5652, 0.9332, 0.5472, 0.9347, 0.5292, 0.9355, 0.5111, 0.9355, 0.493, 0.9348, 0.4748, 0.9333, 0.4568, 0.9311, 0.4388, 0.9281, 0.4209, 0.9244, 0.4032, 0.92, 0.3856, 0.9148, 0.3682, 0.9089, 0.3511, 0.9023, 0.3342, 0.895, 0.3176, 0.8871, 0.3013, 0.8784, 0.2854, 0.8691, 0.2699, 0.8592, 0.2547, 0.8486, 0.24, 0.8374, 0.2257, 0.8257, 0.2119, 0.8134, 0.1986, 0.8005, 0.1858, 0.7871, 0.1736, 0.7733, 0.1619, 0.7589, 0.1508, 0.7441, 0.1404, 0.7289, 0.1305, 0.7133, 0.1213, 0.6973, 0.1127, 0.681, 0.1049, 0.6644, 0.09768, 0.6474, 0.09118, 0.6303, 0.0854, 0.6129, 0.08033, 0.5953, 0.07599, 0.5775, 0.07239, 0.5596, 0.06953, 0.5416, 0.06741, 0.5273, 0.9065, 0.5273, 0.8973, 0.5274, 0.8973, 0.5274, 0.9065, 0.5274, 0.9065, 0.5274, 0.8973, 0.5275, 0.8973, 0.5275, 0.9065, 0.5017, 0.9292, 0.5196, 0.9288, 0.5374, 0.9277, 0.5552, 0.9258, 0.5729, 0.9232, 0.5905, 0.9199, 0.6079, 0.9158, 0.6252, 0.9111, 0.6422, 0.9056, 0.659, 0.8994, 0.6755, 0.8925, 0.6917, 0.8849, 0.7076, 0.8767, 0.7231, 0.8678, 0.7383, 0.8582, 0.753, 0.8481, 0.7673, 0.8373, 0.7811, 0.826, 0.7945, 0.8141, 0.8073, 0.8016, 0.8197, 0.7887, 0.8314, 0.7752, 0.8426, 0.7612, 0.8532, 0.7468, 0.8632, 0.732, 0.8726, 0.7167, 0.8813, 0.7011, 0.8894, 0.6851, 0.8968, 0.6689, 0.9035, 0.6523, 0.9096, 0.6354, 0.9149, 0.6183, 0.9195, 0.601, 0.9233, 0.5836, 0.9265, 0.566, 0.9289, 0.5482, 0.9306, 0.5304, 0.9315, 0.5125, 0.9317, 0.4947, 0.9311, 0.4768, 0.9298, 0.4589, 0.9278, 0.4411, 0.925, 0.4235, 0.9215, 0.4059, 0.9173, 0.3885, 0.9123, 0.3713, 0.9066, 0.3544, 0.9003, 0.3377, 0.8932, 0.3212, 0.8855, 0.3051, 0.8771, 0.2893, 0.868, 0.2739, 0.8583, 0.2588, 0.848, 0.2442, 0.8371, 0.23, 0.8256, 0.2163, 0.8136, 0.203, 0.801, 0.1903, 0.7879, 0.1781, 0.7743, 0.1665, 0.7602, 0.1555, 0.7457, 0.145, 0.7307, 0.1352, 0.7154, 0.1259, 0.6997, 0.1174, 0.6836, 0.1095, 0.6673, 0.1022, 0.6506, 0.09569, 0.6337, 0.08984, 0.6166, 0.08471, 0.5992, 0.08029, 0.5817, 0.07659, 0.5641, 0.07362, 0.5463, 0.0714, 0.5285, 0.06991, 0.5106, 0.06917, 0.4927, 0.06917, 0.4748, 0.06991, 0.457, 0.0714, 0.4393, 0.07362, 0.4216, 0.07659, 0.4041, 0.08029, 0.3868, 0.08471, 0.3696, 0.08984, 0.3527, 0.09569, 0.3361, 0.1022, 0.3197, 0.1095, 0.3036, 0.1174, 0.2879, 0.1259, 0.2726, 0.1352, 0.2577, 0.145, 0.2431, 0.1555, 0.2291, 0.1665, 0.2155, 0.1781, 0.2024, 0.1903, 0.1898, 0.203, 0.1777, 0.2163, 0.1662, 0.23, 0.1553, 0.2442, 0.145, 0.2588, 0.1353, 0.2739, 0.1263, 0.2893, 0.1179, 0.3051, 0.1101, 0.3212, 0.1031, 0.3377, 0.0967, 0.3544, 0.09103, 0.3713, 0.08607, 0.3885, 0.08183, 0.4059, 0.07832, 0.4235, 0.07554, 0.4411, 0.0735, 0.4589, 0.07219, 0.4768, 0.07164, 0.4947, 0.07182, 0.5125, 0.07275, 0.5304, 0.07443, 0.5482, 0.07684, 0.566, 0.07999, 0.5836, 0.08386, 0.601, 0.08846, 0.6183, 0.09378, 0.6354, 0.0998, 0.6523, 0.1065, 0.6689, 0.1139, 0.6851, 0.122, 0.7011, 0.1307, 0.7167, 0.1401, 0.732, 0.1501, 0.7468, 0.1607, 0.7612, 0.1719, 0.7752, 0.1837, 0.7887, 0.196, 0.8016, 0.2088, 0.8141, 0.2222, 0.826, 0.236, 0.8373, 0.2503, 0.8481, 0.2651, 0.8583, 0.2802, 0.8678, 0.2957, 0.8767, 0.3116, 0.8849, 0.3278, 0.8925, 0.3444, 0.8994, 0.3611, 0.9056, 0.3782, 0.9111, 0.3954, 0.9158, 0.4128, 0.9199, 0.4304, 0.9232, 0.4481, 0.9258, 0.4659, 0.9277, 0.4838, 0.9288])
me_cylinder_001.materials.append(mat_material_001)
me_cylinder_001.use_remesh_preserve_volume = False
me_cylinder_001.use_remesh_preserve_attributes = False
me_cylinder_001.use_mirror_vertex_groups = False
me_cylinder_001.update()

# ---- objects
ob_light = bpy.data.objects.new('Light', light_light)
ob_camera = bpy.data.objects.new('Camera', cam_camera)
ob_cylinder = bpy.data.objects.new('Cylinder', me_cylinder_001)

# ---- transforms, parenting, visibility, modifiers, constraints
ob_light.location = (-1.956, -3.747, 3.805)
ob_light.rotation_euler = (0.6503, 0.05522, 1.866)
ob_light.lock_rotations_4d = False
ob_light.empty_display_type = 'ARROWS'
ob_light.color = (0.0, 0.0, 0.0, 0.0)
ob_light.lineart.crease_threshold = 0.0
ob_camera.location = (-2.496, -4.332, 1.011)
ob_camera.rotation_euler = (1.385, -3.893e-06, -0.546)
ob_camera.lock_rotations_4d = False
ob_camera.empty_display_type = 'ARROWS'
ob_camera.color = (0.0, 0.0, 0.0, 0.0)
ob_camera.display_type = 'WIRE'
ob_camera.lineart.crease_threshold = 0.0
ob_cylinder.location = (0.0, 0.0, 0.0)
ob_cylinder.rotation_euler = (1.571, -0.0, 0.0)
ob_cylinder.scale = (1.0, 1.0, -0.08305)
ob_cylinder.lineart.crease_threshold = 0.0

# ---- collection membership
col_collection.objects.link(ob_light)
col_collection.objects.link(ob_camera)
col_collection.objects.link(ob_cylinder)

# ---- scene / render settings (as saved in the file)
scene.camera = ob_camera
scene.frame_start = 1; scene.frame_end = 250; scene.frame_set(32)
scene.render.engine = 'BLENDER_EEVEE_NEXT'
scene.cycles.use_denoising = False
scene.cycles.samples = 128
scene.cycles.sampling_pattern = 'TABULATED_SOBOL'
scene.cycles.use_adaptive_sampling = False
scene.cycles.use_light_tree = False
scene.view_settings.view_transform = 'Filmic'
bpy.context.view_layer.update()
